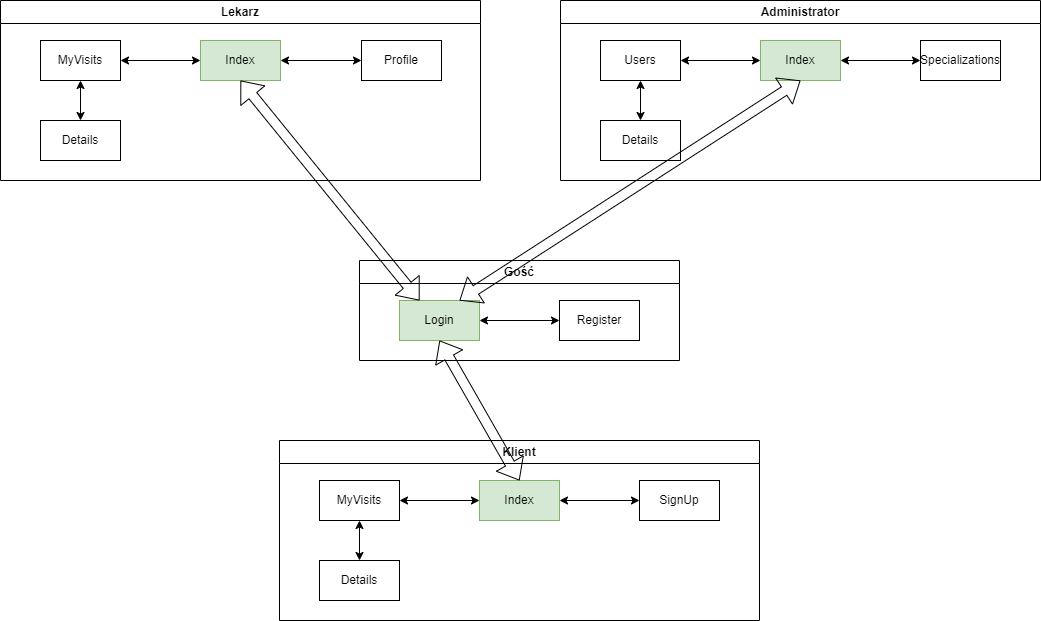

The diagram above was exported from draw.io. Its source (the exported page's mxGraphModel, read from the mxfile embedded in the PNG):
<mxGraphModel dx="1890" dy="775" grid="1" gridSize="10" guides="1" tooltips="1" connect="1" arrows="1" fold="1" page="1" pageScale="1" pageWidth="850" pageHeight="1100" math="0" shadow="0">
  <root>
    <mxCell id="0" />
    <mxCell id="1" parent="0" />
    <mxCell id="7" value="Gość" style="swimlane;whiteSpace=wrap;html=1;" vertex="1" parent="1">
      <mxGeometry x="278" y="300" width="320" height="100" as="geometry" />
    </mxCell>
    <mxCell id="2" value="Login" style="rounded=0;whiteSpace=wrap;html=1;fillColor=#d5e8d4;strokeColor=#82b366;" vertex="1" parent="7">
      <mxGeometry x="40" y="40" width="80" height="40" as="geometry" />
    </mxCell>
    <mxCell id="3" value="Register" style="rounded=0;whiteSpace=wrap;html=1;" vertex="1" parent="7">
      <mxGeometry x="200" y="40" width="80" height="40" as="geometry" />
    </mxCell>
    <mxCell id="12" value="" style="endArrow=classic;startArrow=classic;html=1;exitX=1;exitY=0.5;exitDx=0;exitDy=0;entryX=0;entryY=0.5;entryDx=0;entryDy=0;" edge="1" parent="7" source="2" target="3">
      <mxGeometry width="50" height="50" relative="1" as="geometry">
        <mxPoint x="190" y="220" as="sourcePoint" />
        <mxPoint x="240" y="170" as="targetPoint" />
      </mxGeometry>
    </mxCell>
    <mxCell id="8" value="Klient" style="swimlane;whiteSpace=wrap;html=1;" vertex="1" parent="1">
      <mxGeometry x="198" y="480" width="480" height="180" as="geometry" />
    </mxCell>
    <mxCell id="4" value="Index" style="rounded=0;whiteSpace=wrap;html=1;fillColor=#d5e8d4;strokeColor=#82b366;" vertex="1" parent="8">
      <mxGeometry x="200" y="40" width="80" height="40" as="geometry" />
    </mxCell>
    <mxCell id="5" value="SignUp" style="rounded=0;whiteSpace=wrap;html=1;" vertex="1" parent="8">
      <mxGeometry x="360" y="40" width="80" height="40" as="geometry" />
    </mxCell>
    <mxCell id="6" value="MyVisits" style="rounded=0;whiteSpace=wrap;html=1;" vertex="1" parent="8">
      <mxGeometry x="40" y="40" width="80" height="40" as="geometry" />
    </mxCell>
    <mxCell id="9" value="Details" style="rounded=0;whiteSpace=wrap;html=1;" vertex="1" parent="8">
      <mxGeometry x="40" y="120" width="80" height="40" as="geometry" />
    </mxCell>
    <mxCell id="13" value="" style="endArrow=classic;startArrow=classic;html=1;exitX=1;exitY=0.5;exitDx=0;exitDy=0;entryX=0;entryY=0.5;entryDx=0;entryDy=0;" edge="1" parent="8" source="6" target="4">
      <mxGeometry width="50" height="50" relative="1" as="geometry">
        <mxPoint x="230" y="350" as="sourcePoint" />
        <mxPoint x="280" y="300" as="targetPoint" />
      </mxGeometry>
    </mxCell>
    <mxCell id="14" value="" style="endArrow=classic;startArrow=classic;html=1;entryX=0.5;entryY=1;entryDx=0;entryDy=0;exitX=0.5;exitY=0;exitDx=0;exitDy=0;" edge="1" parent="8" source="9" target="6">
      <mxGeometry width="50" height="50" relative="1" as="geometry">
        <mxPoint x="160" y="290" as="sourcePoint" />
        <mxPoint x="210" y="240" as="targetPoint" />
      </mxGeometry>
    </mxCell>
    <mxCell id="15" value="" style="endArrow=classic;startArrow=classic;html=1;exitX=1;exitY=0.5;exitDx=0;exitDy=0;entryX=0;entryY=0.5;entryDx=0;entryDy=0;" edge="1" parent="8" source="4" target="5">
      <mxGeometry width="50" height="50" relative="1" as="geometry">
        <mxPoint x="300" y="140" as="sourcePoint" />
        <mxPoint x="350" y="90" as="targetPoint" />
      </mxGeometry>
    </mxCell>
    <mxCell id="17" value="Lekarz" style="swimlane;whiteSpace=wrap;html=1;" vertex="1" parent="1">
      <mxGeometry x="-81" y="40" width="480" height="180" as="geometry" />
    </mxCell>
    <mxCell id="18" value="Index" style="rounded=0;whiteSpace=wrap;html=1;fillColor=#d5e8d4;strokeColor=#82b366;" vertex="1" parent="17">
      <mxGeometry x="200" y="40" width="80" height="40" as="geometry" />
    </mxCell>
    <mxCell id="20" value="MyVisits" style="rounded=0;whiteSpace=wrap;html=1;" vertex="1" parent="17">
      <mxGeometry x="40" y="40" width="80" height="40" as="geometry" />
    </mxCell>
    <mxCell id="21" value="Details" style="rounded=0;whiteSpace=wrap;html=1;" vertex="1" parent="17">
      <mxGeometry x="40" y="120" width="80" height="40" as="geometry" />
    </mxCell>
    <mxCell id="22" value="" style="endArrow=classic;startArrow=classic;html=1;exitX=1;exitY=0.5;exitDx=0;exitDy=0;entryX=0;entryY=0.5;entryDx=0;entryDy=0;" edge="1" parent="17" source="20" target="18">
      <mxGeometry width="50" height="50" relative="1" as="geometry">
        <mxPoint x="230" y="350" as="sourcePoint" />
        <mxPoint x="280" y="300" as="targetPoint" />
      </mxGeometry>
    </mxCell>
    <mxCell id="23" value="" style="endArrow=classic;startArrow=classic;html=1;entryX=0.5;entryY=1;entryDx=0;entryDy=0;exitX=0.5;exitY=0;exitDx=0;exitDy=0;" edge="1" parent="17" source="21" target="20">
      <mxGeometry width="50" height="50" relative="1" as="geometry">
        <mxPoint x="160" y="290" as="sourcePoint" />
        <mxPoint x="210" y="240" as="targetPoint" />
      </mxGeometry>
    </mxCell>
    <mxCell id="37" value="Profile" style="rounded=0;whiteSpace=wrap;html=1;" vertex="1" parent="17">
      <mxGeometry x="361" y="40" width="80" height="40" as="geometry" />
    </mxCell>
    <mxCell id="38" value="" style="endArrow=classic;startArrow=classic;html=1;exitX=1;exitY=0.5;exitDx=0;exitDy=0;entryX=0;entryY=0.5;entryDx=0;entryDy=0;" edge="1" parent="17" source="18" target="37">
      <mxGeometry width="50" height="50" relative="1" as="geometry">
        <mxPoint x="191" y="290" as="sourcePoint" />
        <mxPoint x="241" y="240" as="targetPoint" />
      </mxGeometry>
    </mxCell>
    <mxCell id="25" value="Administrator" style="swimlane;whiteSpace=wrap;html=1;" vertex="1" parent="1">
      <mxGeometry x="479" y="40" width="480" height="180" as="geometry" />
    </mxCell>
    <mxCell id="26" value="Index" style="rounded=0;whiteSpace=wrap;html=1;fillColor=#d5e8d4;strokeColor=#82b366;" vertex="1" parent="25">
      <mxGeometry x="200" y="40" width="80" height="40" as="geometry" />
    </mxCell>
    <mxCell id="27" value="Specializations" style="rounded=0;whiteSpace=wrap;html=1;" vertex="1" parent="25">
      <mxGeometry x="360" y="40" width="80" height="40" as="geometry" />
    </mxCell>
    <mxCell id="28" value="Users" style="rounded=0;whiteSpace=wrap;html=1;" vertex="1" parent="25">
      <mxGeometry x="40" y="40" width="80" height="40" as="geometry" />
    </mxCell>
    <mxCell id="29" value="Details" style="rounded=0;whiteSpace=wrap;html=1;" vertex="1" parent="25">
      <mxGeometry x="40" y="120" width="80" height="40" as="geometry" />
    </mxCell>
    <mxCell id="30" value="" style="endArrow=classic;startArrow=classic;html=1;exitX=1;exitY=0.5;exitDx=0;exitDy=0;entryX=0;entryY=0.5;entryDx=0;entryDy=0;" edge="1" parent="25" source="28" target="26">
      <mxGeometry width="50" height="50" relative="1" as="geometry">
        <mxPoint x="230" y="350" as="sourcePoint" />
        <mxPoint x="280" y="300" as="targetPoint" />
      </mxGeometry>
    </mxCell>
    <mxCell id="31" value="" style="endArrow=classic;startArrow=classic;html=1;entryX=0.5;entryY=1;entryDx=0;entryDy=0;exitX=0.5;exitY=0;exitDx=0;exitDy=0;" edge="1" parent="25" source="29" target="28">
      <mxGeometry width="50" height="50" relative="1" as="geometry">
        <mxPoint x="160" y="290" as="sourcePoint" />
        <mxPoint x="210" y="240" as="targetPoint" />
      </mxGeometry>
    </mxCell>
    <mxCell id="32" value="" style="endArrow=classic;startArrow=classic;html=1;exitX=1;exitY=0.5;exitDx=0;exitDy=0;entryX=0;entryY=0.5;entryDx=0;entryDy=0;" edge="1" parent="25" source="26" target="27">
      <mxGeometry width="50" height="50" relative="1" as="geometry">
        <mxPoint x="300" y="140" as="sourcePoint" />
        <mxPoint x="350" y="90" as="targetPoint" />
      </mxGeometry>
    </mxCell>
    <mxCell id="34" value="" style="shape=flexArrow;endArrow=classic;startArrow=classic;html=1;entryX=0.5;entryY=1;entryDx=0;entryDy=0;exitX=0.5;exitY=0;exitDx=0;exitDy=0;" edge="1" parent="1" source="4" target="2">
      <mxGeometry width="100" height="100" relative="1" as="geometry">
        <mxPoint x="70" y="470" as="sourcePoint" />
        <mxPoint x="170" y="370" as="targetPoint" />
      </mxGeometry>
    </mxCell>
    <mxCell id="35" value="" style="shape=flexArrow;endArrow=classic;startArrow=classic;html=1;entryX=0.25;entryY=0;entryDx=0;entryDy=0;exitX=0.5;exitY=1;exitDx=0;exitDy=0;" edge="1" parent="1" source="18" target="2">
      <mxGeometry width="100" height="100" relative="1" as="geometry">
        <mxPoint x="130" y="400" as="sourcePoint" />
        <mxPoint x="230" y="300" as="targetPoint" />
      </mxGeometry>
    </mxCell>
    <mxCell id="36" value="" style="shape=flexArrow;endArrow=classic;startArrow=classic;html=1;entryX=0.5;entryY=1;entryDx=0;entryDy=0;exitX=0.75;exitY=0;exitDx=0;exitDy=0;" edge="1" parent="1" source="2" target="26">
      <mxGeometry width="100" height="100" relative="1" as="geometry">
        <mxPoint x="650" y="360" as="sourcePoint" />
        <mxPoint x="750" y="260" as="targetPoint" />
      </mxGeometry>
    </mxCell>
  </root>
</mxGraphModel>